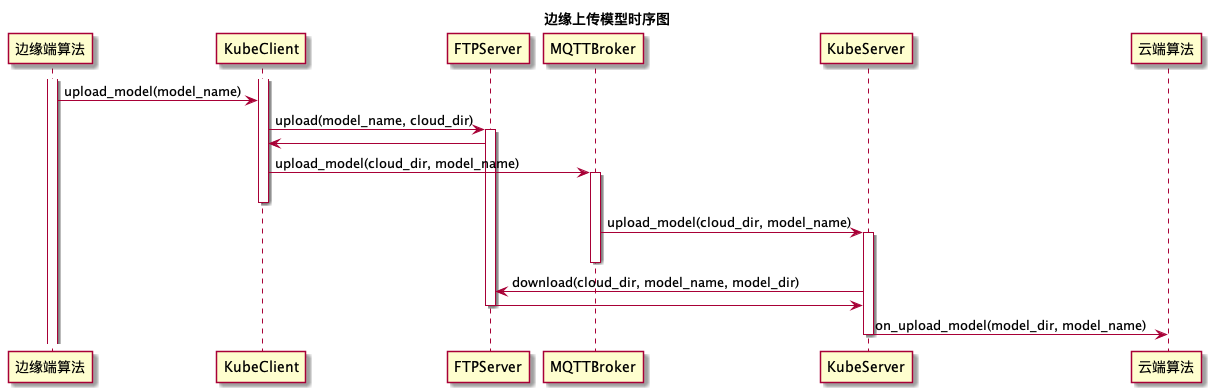

The diagram above was rendered by PlantUML. Its source (embedded in the PNG):
@startuml 边缘上传模型
title 边缘上传模型时序图
activate 边缘端算法
activate KubeClient
边缘端算法 -> KubeClient :  upload_model(model_name)
KubeClient -> FTPServer : upload(model_name, cloud_dir)
activate FTPServer
FTPServer -> KubeClient: 
KubeClient -> MQTTBroker : upload_model(cloud_dir, model_name)
activate MQTTBroker
deactivate KubeClient
MQTTBroker -> KubeServer: upload_model(cloud_dir, model_name)
activate KubeServer
deactivate MQTTBroker
KubeServer -> FTPServer: download(cloud_dir, model_name, model_dir)
FTPServer ->  KubeServer: 
deactivate FTPServer
KubeServer -> 云端算法:  on_upload_model(model_dir, model_name)
deactivate KubeServer

@endumla